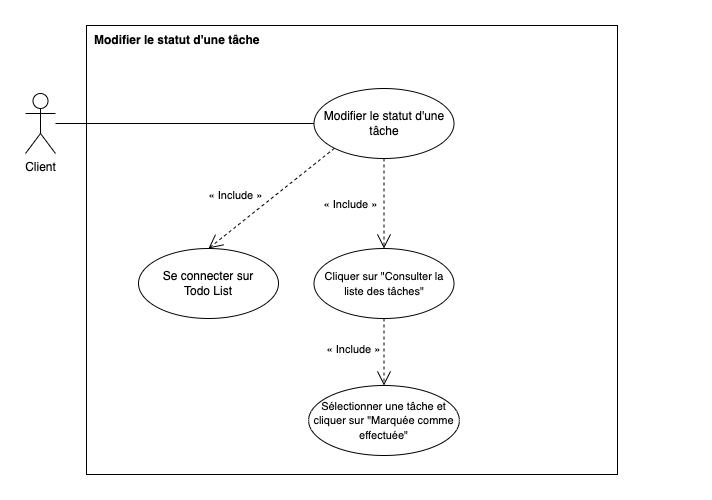

The diagram above was exported from draw.io. Its source (the exported page's mxGraphModel, read from the mxfile embedded in the PNG):
<mxGraphModel dx="1037" dy="745" grid="0" gridSize="10" guides="1" tooltips="1" connect="1" arrows="1" fold="1" page="0" pageScale="1" pageWidth="827" pageHeight="1169" math="0" shadow="0">
  <root>
    <mxCell id="VYLnEl_GcfVDxbGNSgqw-0" />
    <mxCell id="VYLnEl_GcfVDxbGNSgqw-1" parent="VYLnEl_GcfVDxbGNSgqw-0" />
    <mxCell id="MkTyh4LTP5HTv9ZjWyzt-0" value="" style="rounded=0;whiteSpace=wrap;html=1;" parent="VYLnEl_GcfVDxbGNSgqw-1" vertex="1">
      <mxGeometry x="101" y="68" width="531" height="449" as="geometry" />
    </mxCell>
    <mxCell id="MkTyh4LTP5HTv9ZjWyzt-1" value="&lt;b&gt;Modifier le statut d'une tâche&lt;/b&gt;" style="text;html=1;strokeColor=none;fillColor=none;align=left;verticalAlign=middle;whiteSpace=wrap;rounded=0;spacing=7;" parent="VYLnEl_GcfVDxbGNSgqw-1" vertex="1">
      <mxGeometry x="102" y="68" width="599" height="30" as="geometry" />
    </mxCell>
    <mxCell id="MkTyh4LTP5HTv9ZjWyzt-2" style="rounded=0;orthogonalLoop=1;jettySize=auto;html=1;entryX=0;entryY=0.5;entryDx=0;entryDy=0;endArrow=none;endFill=0;" parent="VYLnEl_GcfVDxbGNSgqw-1" source="MkTyh4LTP5HTv9ZjWyzt-3" target="MkTyh4LTP5HTv9ZjWyzt-8" edge="1">
      <mxGeometry relative="1" as="geometry" />
    </mxCell>
    <mxCell id="MkTyh4LTP5HTv9ZjWyzt-3" value="Client" style="shape=umlActor;verticalLabelPosition=bottom;verticalAlign=top;html=1;outlineConnect=0;" parent="VYLnEl_GcfVDxbGNSgqw-1" vertex="1">
      <mxGeometry x="40" y="136" width="30" height="60" as="geometry" />
    </mxCell>
    <mxCell id="MkTyh4LTP5HTv9ZjWyzt-4" style="edgeStyle=none;rounded=0;orthogonalLoop=1;jettySize=auto;html=1;exitX=0;exitY=1;exitDx=0;exitDy=0;entryX=0.5;entryY=0;entryDx=0;entryDy=0;fontSize=11;endArrow=open;endFill=0;dashed=1;endSize=12;" parent="VYLnEl_GcfVDxbGNSgqw-1" source="MkTyh4LTP5HTv9ZjWyzt-8" target="MkTyh4LTP5HTv9ZjWyzt-9" edge="1">
      <mxGeometry relative="1" as="geometry" />
    </mxCell>
    <mxCell id="MkTyh4LTP5HTv9ZjWyzt-5" value="« Include »" style="edgeLabel;html=1;align=center;verticalAlign=middle;resizable=0;points=[];fontSize=11;" parent="MkTyh4LTP5HTv9ZjWyzt-4" vertex="1" connectable="0">
      <mxGeometry x="0.0356" y="-3" relative="1" as="geometry">
        <mxPoint x="-33" y="-3" as="offset" />
      </mxGeometry>
    </mxCell>
    <mxCell id="MkTyh4LTP5HTv9ZjWyzt-6" style="edgeStyle=none;rounded=0;orthogonalLoop=1;jettySize=auto;html=1;exitX=0.5;exitY=1;exitDx=0;exitDy=0;entryX=0.5;entryY=0;entryDx=0;entryDy=0;fontSize=11;endArrow=open;endFill=0;dashed=1;endSize=12;" parent="VYLnEl_GcfVDxbGNSgqw-1" source="MkTyh4LTP5HTv9ZjWyzt-8" target="MkTyh4LTP5HTv9ZjWyzt-11" edge="1">
      <mxGeometry relative="1" as="geometry" />
    </mxCell>
    <mxCell id="MkTyh4LTP5HTv9ZjWyzt-7" value="« Include »" style="edgeLabel;html=1;align=center;verticalAlign=middle;resizable=0;points=[];fontSize=11;" parent="MkTyh4LTP5HTv9ZjWyzt-6" vertex="1" connectable="0">
      <mxGeometry x="-0.023" y="3" relative="1" as="geometry">
        <mxPoint x="-37" y="1" as="offset" />
      </mxGeometry>
    </mxCell>
    <mxCell id="MkTyh4LTP5HTv9ZjWyzt-8" value="Modifier le statut d'une tâche" style="ellipse;whiteSpace=wrap;html=1;" parent="VYLnEl_GcfVDxbGNSgqw-1" vertex="1">
      <mxGeometry x="328.5" y="131" width="140" height="70" as="geometry" />
    </mxCell>
    <mxCell id="MkTyh4LTP5HTv9ZjWyzt-9" value="Se connecter sur&lt;br&gt;Todo List" style="ellipse;whiteSpace=wrap;html=1;" parent="VYLnEl_GcfVDxbGNSgqw-1" vertex="1">
      <mxGeometry x="153" y="291" width="140" height="70" as="geometry" />
    </mxCell>
    <mxCell id="MkTyh4LTP5HTv9ZjWyzt-10" style="edgeStyle=orthogonalEdgeStyle;rounded=0;orthogonalLoop=1;jettySize=auto;html=1;entryX=0.5;entryY=0;entryDx=0;entryDy=0;dashed=1;endArrow=open;endFill=0;endSize=12;" parent="VYLnEl_GcfVDxbGNSgqw-1" source="MkTyh4LTP5HTv9ZjWyzt-11" target="MkTyh4LTP5HTv9ZjWyzt-12" edge="1">
      <mxGeometry relative="1" as="geometry">
        <Array as="points">
          <mxPoint x="398" y="427" />
          <mxPoint x="398" y="445" />
        </Array>
      </mxGeometry>
    </mxCell>
    <mxCell id="MkTyh4LTP5HTv9ZjWyzt-11" value="&lt;span style=&quot;font-size: 11px;&quot;&gt;Cliquer sur &quot;Consulter la liste des tâches&quot;&lt;/span&gt;" style="ellipse;whiteSpace=wrap;html=1;" parent="VYLnEl_GcfVDxbGNSgqw-1" vertex="1">
      <mxGeometry x="328.5" y="291" width="140" height="70" as="geometry" />
    </mxCell>
    <mxCell id="MkTyh4LTP5HTv9ZjWyzt-12" value="&lt;span style=&quot;font-size: 11px;&quot;&gt;Sélectionner une tâche et cliquer sur &quot;Marquée comme effectuée&quot;&lt;br&gt;&lt;/span&gt;" style="ellipse;whiteSpace=wrap;html=1;" parent="VYLnEl_GcfVDxbGNSgqw-1" vertex="1">
      <mxGeometry x="323.12" y="428" width="150.75" height="70" as="geometry" />
    </mxCell>
    <mxCell id="MkTyh4LTP5HTv9ZjWyzt-13" value="« Include »" style="edgeLabel;html=1;align=center;verticalAlign=middle;resizable=0;points=[];fontSize=11;" parent="VYLnEl_GcfVDxbGNSgqw-1" vertex="1" connectable="0">
      <mxGeometry x="218" y="291" as="geometry">
        <mxPoint x="149" y="100" as="offset" />
      </mxGeometry>
    </mxCell>
  </root>
</mxGraphModel>